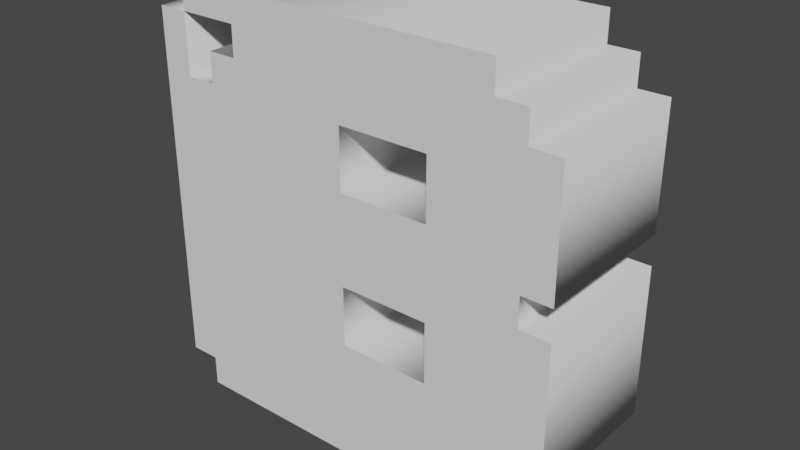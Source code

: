 # Source: LetterB.blend  (saved by Blender 3.4.6; exported with 4.5.12 LTS)
import bpy
from mathutils import Matrix  # noqa: F401  (used for matrix-valued properties, if any)

bpy.ops.wm.read_factory_settings(use_empty=True)
scene = bpy.context.scene
scene.name = 'Scene'

# ---- collections
col_collection = bpy.data.collections.new('Collection'); scene.collection.children.link(col_collection)

# ---- world
world_world = bpy.data.worlds.new('World'); scene.world = world_world
world_world.use_nodes = True; world_world.node_tree.nodes.clear()
_N = world_world.node_tree.nodes; _L = world_world.node_tree.links
n0 = _N.new('ShaderNodeOutputWorld'); n0.name = 'World Output'; n0.location = (300, 300)
n1 = _N.new('ShaderNodeBackground'); n1.name = 'Background'; n1.location = (10, 300)
n1.inputs[0].default_value = (0.05088, 0.05088, 0.05088, 1.0)
_L.new(n1.outputs[0], n0.inputs[0])
n0.is_active_output = True
world_world.color = (0.05088, 0.05088, 0.05088)
world_world.use_sun_shadow = False
world_world.sun_shadow_jitter_overblur = 0.0

# ---- meshes
me_text = bpy.data.meshes.new('Text')
me_text.from_pydata([(0.8235, 0.7059, 0.15), (0.8235, 0.4706, 0.15), (0.7647, 0.4706, 0.15), (0.7647, 0.4118, 0.15), (0.8235, 0.4118, 0.15), (0.8235, 0.1176, 0.15), (0.7647, 0.1176, 0.15), (0.7647, 0.05882, 0.15), (0.7059, 0.05882, 0.15), (0.7059, 0.0, 0.15), (0.05882, 0.0, 0.15), (0.05882, 0.05882, 0.15), (0.0, 0.05882, 0.15), (0.0, 0.7647, 0.15), (0.05882, 0.7647, 0.15), (0.05882, 0.6471, 0.15), (0.1176, 0.6471, 0.15), (0.1176, 0.7059, 0.15), (0.1765, 0.7059, 0.15), (0.1765, 0.7647, 0.15), (0.05882, 0.7647, 0.15), (0.05882, 0.8235, 0.15), (0.7059, 0.8235, 0.15), (0.7059, 0.7647, 0.15), (0.7647, 0.7647, 0.15), (0.7647, 0.7059, 0.15), (0.5882, 0.6471, 0.15), (0.5882, 0.5294, 0.15), (0.4118, 0.5294, 0.15), (0.4118, 0.6471, 0.15), (0.5882, 0.3529, 0.15), (0.4118, 0.3529, 0.15), (0.4118, 0.2353, 0.15), (0.5882, 0.2353, 0.15), (0.8235, 0.7059, -0.15), (0.8235, 0.4706, -0.15), (0.7647, 0.4706, -0.15), (0.7647, 0.4118, -0.15), (0.8235, 0.4118, -0.15), (0.8235, 0.1176, -0.15), (0.7647, 0.1176, -0.15), (0.7647, 0.05882, -0.15), (0.7059, 0.05882, -0.15), (0.7059, 0.0, -0.15), (0.05882, 0.0, -0.15), (0.05882, 0.05882, -0.15), (0.0, 0.05882, -0.15), (0.0, 0.7647, -0.15), (0.05882, 0.7647, -0.15), (0.05882, 0.6471, -0.15), (0.1176, 0.6471, -0.15), (0.1176, 0.7059, -0.15), (0.1765, 0.7059, -0.15), (0.1765, 0.7647, -0.15), (0.05882, 0.7647, -0.15), (0.05882, 0.8235, -0.15), (0.7059, 0.8235, -0.15), (0.7059, 0.7647, -0.15), (0.7647, 0.7647, -0.15), (0.7647, 0.7059, -0.15), (0.5882, 0.6471, -0.15), (0.5882, 0.5294, -0.15), (0.4118, 0.5294, -0.15), (0.4118, 0.6471, -0.15), (0.5882, 0.3529, -0.15), (0.4118, 0.3529, -0.15), (0.4118, 0.2353, -0.15), (0.5882, 0.2353, -0.15), (0.8235, 0.7059, -0.15), (0.8235, 0.7059, 0.15), (0.8235, 0.4706, -0.15), (0.8235, 0.4706, 0.15), (0.7647, 0.4706, -0.15), (0.7647, 0.4706, 0.15), (0.7647, 0.4118, -0.15), (0.7647, 0.4118, 0.15), (0.8235, 0.4118, -0.15), (0.8235, 0.4118, 0.15), (0.8235, 0.1176, -0.15), (0.8235, 0.1176, 0.15), (0.7647, 0.1176, -0.15), (0.7647, 0.1176, 0.15), (0.7647, 0.05882, -0.15), (0.7647, 0.05882, 0.15), (0.7059, 0.05882, -0.15), (0.7059, 0.05882, 0.15), (0.7059, 0.0, -0.15), (0.7059, 0.0, 0.15), (0.05882, 0.0, -0.15), (0.05882, 0.0, 0.15), (0.05882, 0.05882, -0.15), (0.05882, 0.05882, 0.15), (0.0, 0.05882, -0.15), (0.0, 0.05882, 0.15), (0.0, 0.7647, -0.15), (0.0, 0.7647, 0.15), (0.05882, 0.7647, -0.15), (0.05882, 0.7647, 0.15), (0.05882, 0.6471, -0.15), (0.05882, 0.6471, 0.15), (0.1176, 0.6471, -0.15), (0.1176, 0.6471, 0.15), (0.1176, 0.7059, -0.15), (0.1176, 0.7059, 0.15), (0.1765, 0.7059, -0.15), (0.1765, 0.7059, 0.15), (0.1765, 0.7647, -0.15), (0.1765, 0.7647, 0.15), (0.05882, 0.7647, -0.15), (0.05882, 0.7647, 0.15), (0.05882, 0.8235, -0.15), (0.05882, 0.8235, 0.15), (0.7059, 0.8235, -0.15), (0.7059, 0.8235, 0.15), (0.7059, 0.7647, -0.15), (0.7059, 0.7647, 0.15), (0.7647, 0.7647, -0.15), (0.7647, 0.7647, 0.15), (0.7647, 0.7059, -0.15), (0.7647, 0.7059, 0.15), (0.5882, 0.6471, -0.15), (0.5882, 0.6471, 0.15), (0.5882, 0.5294, -0.15), (0.5882, 0.5294, 0.15), (0.4118, 0.5294, -0.15), (0.4118, 0.5294, 0.15), (0.4118, 0.6471, -0.15), (0.4118, 0.6471, 0.15), (0.5882, 0.3529, -0.15), (0.5882, 0.3529, 0.15), (0.4118, 0.3529, -0.15), (0.4118, 0.3529, 0.15), (0.4118, 0.2353, -0.15), (0.4118, 0.2353, 0.15), (0.5882, 0.2353, -0.15), (0.5882, 0.2353, 0.15)], [], [(20, 22, 21), (20, 23, 22), (12, 14, 13), (12, 15, 14), (19, 23, 20), (18, 23, 19), (18, 24, 23), (18, 25, 24), (16, 18, 17), (16, 25, 18), (16, 0, 25), (16, 29, 0), (29, 26, 0), (26, 1, 0), (12, 16, 15), (12, 29, 16), (12, 28, 29), (27, 1, 26), (12, 27, 28), (12, 31, 27), (31, 2, 27), (2, 1, 27), (31, 3, 2), (31, 4, 3), (31, 30, 4), (30, 5, 4), (12, 32, 31), (33, 5, 30), (12, 33, 32), (12, 6, 33), (6, 5, 33), (12, 7, 6), (11, 7, 12), (10, 8, 11), (8, 7, 11), (10, 9, 8), (54, 55, 56), (54, 56, 57), (46, 47, 48), (46, 48, 49), (53, 54, 57), (52, 53, 57), (52, 57, 58), (52, 58, 59), (50, 51, 52), (50, 52, 59), (50, 59, 34), (50, 34, 63), (63, 34, 60), (60, 34, 35), (46, 49, 50), (46, 50, 63), (46, 63, 62), (61, 60, 35), (46, 62, 61), (46, 61, 65), (65, 61, 36), (36, 61, 35), (65, 36, 37), (65, 37, 38), (65, 38, 64), (64, 38, 39), (46, 65, 66), (67, 64, 39), (46, 66, 67), (46, 67, 40), (40, 67, 39), (46, 40, 41), (45, 46, 41), (44, 45, 42), (42, 45, 41), (44, 42, 43), (69, 71, 70, 68), (71, 73, 72, 70), (73, 75, 74, 72), (75, 77, 76, 74), (77, 79, 78, 76), (79, 81, 80, 78), (81, 83, 82, 80), (83, 85, 84, 82), (85, 87, 86, 84), (87, 89, 88, 86), (89, 91, 90, 88), (91, 93, 92, 90), (93, 95, 94, 92), (95, 97, 96, 94), (97, 99, 98, 96), (99, 101, 100, 98), (101, 103, 102, 100), (103, 105, 104, 102), (105, 107, 106, 104), (107, 109, 108, 106), (109, 111, 110, 108), (111, 113, 112, 110), (113, 115, 114, 112), (115, 117, 116, 114), (117, 119, 118, 116), (119, 69, 68, 118), (121, 123, 122, 120), (123, 125, 124, 122), (125, 127, 126, 124), (127, 121, 120, 126), (129, 131, 130, 128), (131, 133, 132, 130), (133, 135, 134, 132), (135, 129, 128, 134)])
me_text.polygons.foreach_set('use_smooth', [0, 0, 0, 0, 0, 0, 0, 0, 0, 0, 0, 0, 0, 0, 0, 0, 0, 0, 0, 0, 0, 0, 0, 0, 0, 0, 0, 0, 0, 0, 0, 0, 0, 0, 0, 0, 0, 0, 0, 0, 0, 0, 0, 0, 0, 0, 0, 0, 0, 0, 0, 0, 0, 0, 0, 0, 0, 0, 0, 0, 0, 0, 0, 0, 0, 0, 0, 0, 0, 0, 0, 0, 1, 1, 1, 1, 1, 1, 1, 1, 1, 1, 1, 1, 1, 1, 1, 1, 1, 1, 1, 1, 1, 1, 1, 1, 1, 1, 1, 1, 1, 1, 1, 1, 1, 1])
_uv = me_text.uv_layers.new(name='UVMap')
_uv.uv.foreach_set('vector', [0.6061, 0.0, 0.6667, 0.0, 0.6364, 0.0, 0.6061, 0.0, 0.697, 0.0, 0.6667, 0.0, 0.3636, 0.0, 0.4242, 0.0, 0.3939, 0.0, 0.3636, 0.0, 0.4545, 0.0, 0.4242, 0.0, 0.5758, 0.0, 0.697, 0.0, 0.6061, 0.0, 0.5455, 0.0, 0.697, 0.0, 0.5758, 0.0, 0.5455, 0.0, 0.7273, 0.0, 0.697, 0.0, 0.5455, 0.0, 0.7576, 0.0, 0.7273, 0.0, 0.4848, 0.0, 0.5455, 0.0, 0.5152, 0.0, 0.4848, 0.0, 0.7576, 0.0, 0.5455, 0.0, 0.4848, 0.0, 0.0, 0.0, 0.7576, 0.0, 0.4848, 0.0, 0.8788, 0.0, 0.0, 0.0, 0.8788, 0.0, 0.7879, 0.0, 0.0, 0.0, 0.7879, 0.0, 0.0303, 0.0, 0.0, 0.0, 0.3636, 0.0, 0.4848, 0.0, 0.4545, 0.0, 0.3636, 0.0, 0.8788, 0.0, 0.4848, 0.0, 0.3636, 0.0, 0.8485, 0.0, 0.8788, 0.0, 0.8182, 0.0, 0.0303, 0.0, 0.7879, 0.0, 0.3636, 0.0, 0.8182, 0.0, 0.8485, 0.0, 0.3636, 0.0, 0.9394, 0.0, 0.8182, 0.0, 0.9394, 0.0, 0.06061, 0.0, 0.8182, 0.0, 0.06061, 0.0, 0.0303, 0.0, 0.8182, 0.0, 0.9394, 0.0, 0.09091, 0.0, 0.06061, 0.0, 0.9394, 0.0, 0.1212, 0.0, 0.09091, 0.0, 0.9394, 0.0, 0.9091, 0.0, 0.1212, 0.0, 0.9091, 0.0, 0.1515, 0.0, 0.1212, 0.0, 0.3636, 0.0, 0.9697, 0.0, 0.9394, 0.0, 1.0, 0.0, 0.1515, 0.0, 0.9091, 0.0, 0.3636, 0.0, 1.0, 0.0, 0.9697, 0.0, 0.3636, 0.0, 0.1818, 0.0, 1.0, 0.0, 0.1818, 0.0, 0.1515, 0.0, 1.0, 0.0, 0.3636, 0.0, 0.2121, 0.0, 0.1818, 0.0, 0.3333, 0.0, 0.2121, 0.0, 0.3636, 0.0, 0.303, 0.0, 0.2424, 0.0, 0.3333, 0.0, 0.2424, 0.0, 0.2121, 0.0, 0.3333, 0.0, 0.303, 0.0, 0.2727, 0.0, 0.2424, 0.0, 0.6061, 0.0, 0.6364, 0.0, 0.6667, 0.0, 0.6061, 0.0, 0.6667, 0.0, 0.697, 0.0, 0.3636, 0.0, 0.3939, 0.0, 0.4242, 0.0, 0.3636, 0.0, 0.4242, 0.0, 0.4545, 0.0, 0.5758, 0.0, 0.6061, 0.0, 0.697, 0.0, 0.5455, 0.0, 0.5758, 0.0, 0.697, 0.0, 0.5455, 0.0, 0.697, 0.0, 0.7273, 0.0, 0.5455, 0.0, 0.7273, 0.0, 0.7576, 0.0, 0.4848, 0.0, 0.5152, 0.0, 0.5455, 0.0, 0.4848, 0.0, 0.5455, 0.0, 0.7576, 0.0, 0.4848, 0.0, 0.7576, 0.0, 0.0, 0.0, 0.4848, 0.0, 0.0, 0.0, 0.8788, 0.0, 0.8788, 0.0, 0.0, 0.0, 0.7879, 0.0, 0.7879, 0.0, 0.0, 0.0, 0.0303, 0.0, 0.3636, 0.0, 0.4545, 0.0, 0.4848, 0.0, 0.3636, 0.0, 0.4848, 0.0, 0.8788, 0.0, 0.3636, 0.0, 0.8788, 0.0, 0.8485, 0.0, 0.8182, 0.0, 0.7879, 0.0, 0.0303, 0.0, 0.3636, 0.0, 0.8485, 0.0, 0.8182, 0.0, 0.3636, 0.0, 0.8182, 0.0, 0.9394, 0.0, 0.9394, 0.0, 0.8182, 0.0, 0.06061, 0.0, 0.06061, 0.0, 0.8182, 0.0, 0.0303, 0.0, 0.9394, 0.0, 0.06061, 0.0, 0.09091, 0.0, 0.9394, 0.0, 0.09091, 0.0, 0.1212, 0.0, 0.9394, 0.0, 0.1212, 0.0, 0.9091, 0.0, 0.9091, 0.0, 0.1212, 0.0, 0.1515, 0.0, 0.3636, 0.0, 0.9394, 0.0, 0.9697, 0.0, 1.0, 0.0, 0.9091, 0.0, 0.1515, 0.0, 0.3636, 0.0, 0.9697, 0.0, 1.0, 0.0, 0.3636, 0.0, 1.0, 0.0, 0.1818, 0.0, 0.1818, 0.0, 1.0, 0.0, 0.1515, 0.0, 0.3636, 0.0, 0.1818, 0.0, 0.2121, 0.0, 0.3333, 0.0, 0.3636, 0.0, 0.2121, 0.0, 0.303, 0.0, 0.3333, 0.0, 0.2424, 0.0, 0.2424, 0.0, 0.3333, 0.0, 0.2121, 0.0, 0.303, 0.0, 0.2424, 0.0, 0.2727, 0.0, 0.0, 1.0, 0.03846, 1.0, 0.03846, 0.0, 0.0, 0.0, 0.03846, 1.0, 0.07692, 1.0, 0.07692, 0.0, 0.03846, 0.0, 0.07692, 1.0, 0.1154, 1.0, 0.1154, 0.0, 0.07692, 0.0, 0.1154, 1.0, 0.1538, 1.0, 0.1538, 0.0, 0.1154, 0.0, 0.1538, 1.0, 0.1923, 1.0, 0.1923, 0.0, 0.1538, 0.0, 0.1923, 1.0, 0.2308, 1.0, 0.2308, 0.0, 0.1923, 0.0, 0.2308, 1.0, 0.2692, 1.0, 0.2692, 0.0, 0.2308, 0.0, 0.2692, 1.0, 0.3077, 1.0, 0.3077, 0.0, 0.2692, 0.0, 0.3077, 1.0, 0.3462, 1.0, 0.3462, 0.0, 0.3077, 0.0, 0.3462, 1.0, 0.3846, 1.0, 0.3846, 0.0, 0.3462, 0.0, 0.3846, 1.0, 0.4231, 1.0, 0.4231, 0.0, 0.3846, 0.0, 0.4231, 1.0, 0.4615, 1.0, 0.4615, 0.0, 0.4231, 0.0, 0.4615, 1.0, 0.5, 1.0, 0.5, 0.0, 0.4615, 0.0, 0.5, 1.0, 0.5385, 1.0, 0.5385, 0.0, 0.5, 0.0, 0.5385, 1.0, 0.5769, 1.0, 0.5769, 0.0, 0.5385, 0.0, 0.5769, 1.0, 0.6154, 1.0, 0.6154, 0.0, 0.5769, 0.0, 0.6154, 1.0, 0.6538, 1.0, 0.6538, 0.0, 0.6154, 0.0, 0.6538, 1.0, 0.6923, 1.0, 0.6923, 0.0, 0.6538, 0.0, 0.6923, 1.0, 0.7308, 1.0, 0.7308, 0.0, 0.6923, 0.0, 0.7308, 1.0, 0.7692, 1.0, 0.7692, 0.0, 0.7308, 0.0, 0.7692, 1.0, 0.8077, 1.0, 0.8077, 0.0, 0.7692, 0.0, 0.8077, 1.0, 0.8462, 1.0, 0.8462, 0.0, 0.8077, 0.0, 0.8462, 1.0, 0.8846, 1.0, 0.8846, 0.0, 0.8462, 0.0, 0.8846, 1.0, 0.9231, 1.0, 0.9231, 0.0, 0.8846, 0.0, 0.9231, 1.0, 0.9615, 1.0, 0.9615, 0.0, 0.9231, 0.0, 0.9615, 1.0, 1.0, 1.0, 1.0, 0.0, 0.9615, 0.0, 0.0, 1.0, 0.25, 1.0, 0.25, 0.0, 0.0, 0.0, 0.25, 1.0, 0.5, 1.0, 0.5, 0.0, 0.25, 0.0, 0.5, 1.0, 0.75, 1.0, 0.75, 0.0, 0.5, 0.0, 0.75, 1.0, 1.0, 1.0, 1.0, 0.0, 0.75, 0.0, 0.0, 1.0, 0.25, 1.0, 0.25, 0.0, 0.0, 0.0, 0.25, 1.0, 0.5, 1.0, 0.5, 0.0, 0.25, 0.0, 0.5, 1.0, 0.75, 1.0, 0.75, 0.0, 0.5, 0.0, 0.75, 1.0, 1.0, 1.0, 1.0, 0.0, 0.75, 0.0])
me_text.auto_texspace = False
me_text.update()

# ---- objects
ob_text = bpy.data.objects.new('Text', me_text)

# ---- transforms, parenting, visibility, modifiers, constraints
ob_text.location = (0.0, 0.0, 0.0)
ob_text.rotation_euler = (-4.712, 2.22e-16, 2.22e-16)

# ---- collection membership
col_collection.objects.link(ob_text)

# ---- scene / render settings (as saved in the file)
scene.frame_start = 1; scene.frame_end = 250; scene.frame_set(1)
scene.render.engine = 'BLENDER_EEVEE_NEXT'
scene.cycles.sampling_pattern = 'TABULATED_SOBOL'
scene.cycles.use_light_tree = False
scene.view_settings.view_transform = 'Filmic'
bpy.context.view_layer.update()

# ---- added for rendering (the .blend has no active camera and no usable light): camera, sun
cam_auto = bpy.data.cameras.new('AutoCamera')
cam_auto.lens = 50.0
cam_auto.sensor_width = 36.0
cam_auto.clip_end = 1000.0
ob_auto_camera = bpy.data.objects.new('AutoCamera', cam_auto)
scene.collection.objects.link(ob_auto_camera)
ob_auto_camera.location = (1.5245, -1.33528, 1.30195)
ob_auto_camera.rotation_euler = (1.09748, -7.21219e-08, 0.694738)
scene.camera = ob_auto_camera
light_auto_sun = bpy.data.lights.new('AutoSun', 'SUN')
light_auto_sun.energy = 3.0
light_auto_sun.angle = 0.0523599
ob_auto_sun = bpy.data.objects.new('AutoSun', light_auto_sun)
scene.collection.objects.link(ob_auto_sun)
ob_auto_sun.rotation_euler = (0.872665, 0.174533, 0.523599)
bpy.context.view_layer.update()
